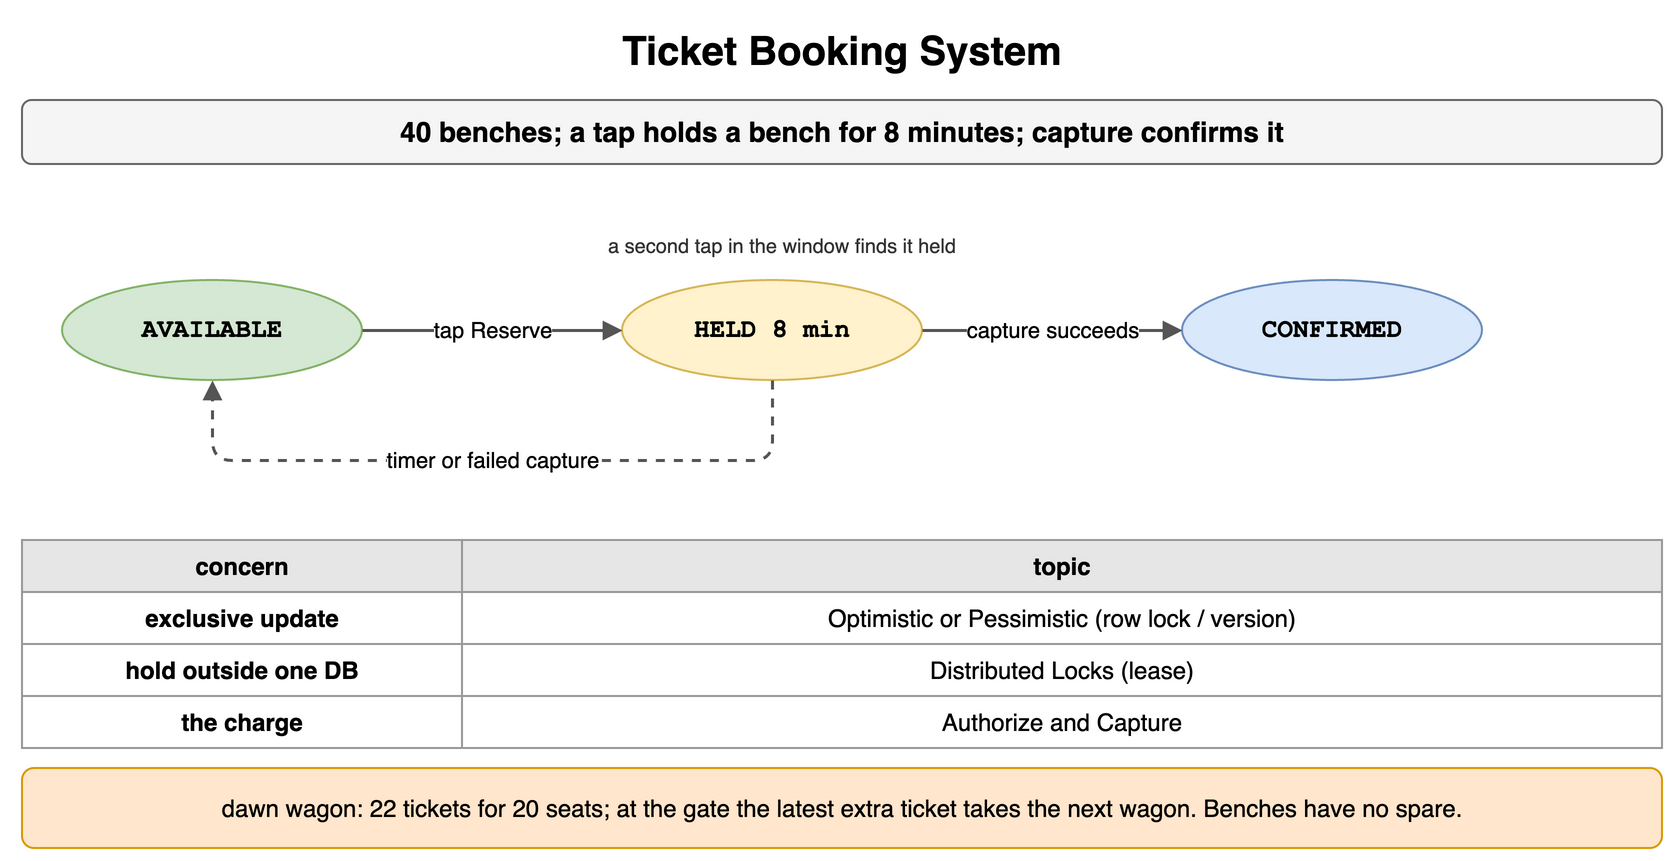

The diagram above was exported from draw.io. Its source (the exported page's mxGraphModel, read from the mxfile embedded in the PNG):
<mxGraphModel dx="900" dy="438" grid="1" gridSize="10" guides="1" tooltips="1" connect="1" arrows="1" fold="1" page="1" pageScale="1" pageWidth="900" pageHeight="438" math="0" shadow="0">
  <root>
    <mxCell id="0" />
    <mxCell id="1" parent="0" />
    <mxCell id="i1" value="Ticket Booking System" style="text;html=1;align=center;verticalAlign=middle;whiteSpace=wrap;fontSize=20;fontStyle=1;" vertex="1" parent="1">
      <mxGeometry x="40" y="10" width="820" height="30" as="geometry" />
    </mxCell>
    <mxCell id="i2" value="40 benches; a tap holds a bench for 8 minutes; capture confirms it" style="rounded=1;whiteSpace=wrap;html=1;fillColor=#f5f5f5;strokeColor=#666666;fontStyle=1;fontSize=14;" vertex="1" parent="1">
      <mxGeometry x="40" y="50" width="820" height="32" as="geometry" />
    </mxCell>
    <mxCell id="i3" value="AVAILABLE" style="ellipse;whiteSpace=wrap;html=1;fillColor=#d5e8d4;strokeColor=#82b366;fontStyle=1;fontSize=13;fontFamily=Courier New;" vertex="1" parent="1">
      <mxGeometry x="60" y="140" width="150" height="50" as="geometry" />
    </mxCell>
    <mxCell id="i4" value="HELD 8 min" style="ellipse;whiteSpace=wrap;html=1;fillColor=#fff2cc;strokeColor=#d6b656;fontStyle=1;fontSize=13;fontFamily=Courier New;" vertex="1" parent="1">
      <mxGeometry x="340" y="140" width="150" height="50" as="geometry" />
    </mxCell>
    <mxCell id="i5" value="CONFIRMED" style="ellipse;whiteSpace=wrap;html=1;fillColor=#dae8fc;strokeColor=#6c8ebf;fontStyle=1;fontSize=13;fontFamily=Courier New;" vertex="1" parent="1">
      <mxGeometry x="620" y="140" width="150" height="50" as="geometry" />
    </mxCell>
    <mxCell id="i6" value="tap Reserve" style="endArrow=block;endSize=6;html=1;strokeWidth=1.5;strokeColor=#555555;fontSize=11;labelBackgroundColor=#ffffff;" edge="1" parent="1" source="i3" target="i4">
      <mxGeometry relative="1" as="geometry" />
    </mxCell>
    <mxCell id="i7" value="capture succeeds" style="endArrow=block;endSize=6;html=1;strokeWidth=1.5;strokeColor=#555555;fontSize=11;labelBackgroundColor=#ffffff;" edge="1" parent="1" source="i4" target="i5">
      <mxGeometry relative="1" as="geometry" />
    </mxCell>
    <mxCell id="i8" value="timer or failed capture" style="endArrow=block;endSize=6;html=1;strokeWidth=1.5;strokeColor=#555555;fontSize=11;labelBackgroundColor=#ffffff;dashed=1;" edge="1" parent="1" source="i4" target="i3">
      <mxGeometry relative="1" as="geometry">
        <Array as="points">
          <mxPoint x="415" y="230" />
          <mxPoint x="135" y="230" />
        </Array>
      </mxGeometry>
    </mxCell>
    <mxCell id="i9" value="a second tap in the window finds it held" style="text;html=1;whiteSpace=wrap;fontSize=11;align=center;verticalAlign=middle;fontSize=10;fontColor=#333333;" vertex="1" parent="1">
      <mxGeometry x="300" y="112" width="240" height="22" as="geometry" />
    </mxCell>
    <mxCell id="i10" value="concern" style="whiteSpace=wrap;html=1;fillColor=#e6e6e6;strokeColor=#999999;fontStyle=1;fontSize=12;" vertex="1" parent="1">
      <mxGeometry x="40" y="270" width="220" height="26" as="geometry" />
    </mxCell>
    <mxCell id="i11" value="topic" style="whiteSpace=wrap;html=1;fillColor=#e6e6e6;strokeColor=#999999;fontStyle=1;fontSize=12;" vertex="1" parent="1">
      <mxGeometry x="260" y="270" width="600" height="26" as="geometry" />
    </mxCell>
    <mxCell id="i12" value="exclusive update" style="whiteSpace=wrap;html=1;strokeColor=#999999;fontSize=12;fillColor=#ffffff;fontStyle=1;" vertex="1" parent="1">
      <mxGeometry x="40" y="296" width="220" height="26" as="geometry" />
    </mxCell>
    <mxCell id="i13" value="Optimistic or Pessimistic (row lock / version)" style="whiteSpace=wrap;html=1;strokeColor=#999999;fontSize=12;fillColor=#ffffff;" vertex="1" parent="1">
      <mxGeometry x="260" y="296" width="600" height="26" as="geometry" />
    </mxCell>
    <mxCell id="i14" value="hold outside one DB" style="whiteSpace=wrap;html=1;strokeColor=#999999;fontSize=12;fillColor=#ffffff;fontStyle=1;" vertex="1" parent="1">
      <mxGeometry x="40" y="322" width="220" height="26" as="geometry" />
    </mxCell>
    <mxCell id="i15" value="Distributed Locks (lease)" style="whiteSpace=wrap;html=1;strokeColor=#999999;fontSize=12;fillColor=#ffffff;" vertex="1" parent="1">
      <mxGeometry x="260" y="322" width="600" height="26" as="geometry" />
    </mxCell>
    <mxCell id="i16" value="the charge" style="whiteSpace=wrap;html=1;strokeColor=#999999;fontSize=12;fillColor=#ffffff;fontStyle=1;" vertex="1" parent="1">
      <mxGeometry x="40" y="348" width="220" height="26" as="geometry" />
    </mxCell>
    <mxCell id="i17" value="Authorize and Capture" style="whiteSpace=wrap;html=1;strokeColor=#999999;fontSize=12;fillColor=#ffffff;" vertex="1" parent="1">
      <mxGeometry x="260" y="348" width="600" height="26" as="geometry" />
    </mxCell>
    <mxCell id="i18" value="dawn wagon: 22 tickets for 20 seats; at the gate the latest extra ticket takes the next wagon. Benches have no spare." style="rounded=1;whiteSpace=wrap;html=1;fillColor=#ffe6cc;strokeColor=#d79b00;fontSize=12;align=center;" vertex="1" parent="1">
      <mxGeometry x="40" y="384" width="820" height="40" as="geometry" />
    </mxCell>
  </root>
</mxGraphModel>